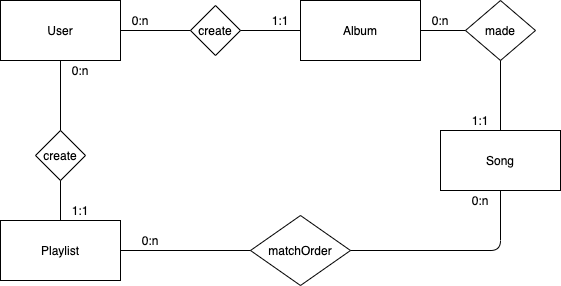

The diagram above was exported from draw.io. Its source (the exported page's mxGraphModel, read from the mxfile embedded in the PNG):
<mxGraphModel dx="1186" dy="619" grid="1" gridSize="10" guides="1" tooltips="1" connect="1" arrows="1" fold="1" page="1" pageScale="1" pageWidth="827" pageHeight="1169" math="0" shadow="0">
  <root>
    <mxCell id="WIyWlLk6GJQsqaUBKTNV-0" />
    <mxCell id="WIyWlLk6GJQsqaUBKTNV-1" parent="WIyWlLk6GJQsqaUBKTNV-0" />
    <mxCell id="muPts4kjnFuCB5XF78st-3" value="Playlist" style="rounded=0;whiteSpace=wrap;html=1;" parent="WIyWlLk6GJQsqaUBKTNV-1" vertex="1">
      <mxGeometry x="80" y="340" width="120" height="60" as="geometry" />
    </mxCell>
    <mxCell id="muPts4kjnFuCB5XF78st-5" value="Song" style="rounded=0;whiteSpace=wrap;html=1;" parent="WIyWlLk6GJQsqaUBKTNV-1" vertex="1">
      <mxGeometry x="520" y="250" width="120" height="60" as="geometry" />
    </mxCell>
    <mxCell id="muPts4kjnFuCB5XF78st-6" value="Album" style="rounded=0;whiteSpace=wrap;html=1;" parent="WIyWlLk6GJQsqaUBKTNV-1" vertex="1">
      <mxGeometry x="380" y="120" width="120" height="60" as="geometry" />
    </mxCell>
    <mxCell id="muPts4kjnFuCB5XF78st-7" value="User" style="rounded=0;whiteSpace=wrap;html=1;" parent="WIyWlLk6GJQsqaUBKTNV-1" vertex="1">
      <mxGeometry x="80" y="120" width="120" height="60" as="geometry" />
    </mxCell>
    <mxCell id="muPts4kjnFuCB5XF78st-9" value="create" style="rhombus;whiteSpace=wrap;html=1;" parent="WIyWlLk6GJQsqaUBKTNV-1" vertex="1">
      <mxGeometry x="270" y="125" width="50" height="50" as="geometry" />
    </mxCell>
    <mxCell id="muPts4kjnFuCB5XF78st-12" value="" style="endArrow=none;html=1;entryX=0;entryY=0.5;entryDx=0;entryDy=0;exitX=1;exitY=0.5;exitDx=0;exitDy=0;" parent="WIyWlLk6GJQsqaUBKTNV-1" source="muPts4kjnFuCB5XF78st-7" target="muPts4kjnFuCB5XF78st-9" edge="1">
      <mxGeometry width="50" height="50" relative="1" as="geometry">
        <mxPoint x="390" y="280" as="sourcePoint" />
        <mxPoint x="440" y="230" as="targetPoint" />
      </mxGeometry>
    </mxCell>
    <mxCell id="muPts4kjnFuCB5XF78st-13" value="" style="endArrow=none;html=1;entryX=0;entryY=0.5;entryDx=0;entryDy=0;" parent="WIyWlLk6GJQsqaUBKTNV-1" source="muPts4kjnFuCB5XF78st-9" target="muPts4kjnFuCB5XF78st-6" edge="1">
      <mxGeometry width="50" height="50" relative="1" as="geometry">
        <mxPoint x="340" y="190" as="sourcePoint" />
        <mxPoint x="390" y="140" as="targetPoint" />
      </mxGeometry>
    </mxCell>
    <mxCell id="muPts4kjnFuCB5XF78st-14" value="made" style="rhombus;whiteSpace=wrap;html=1;" parent="WIyWlLk6GJQsqaUBKTNV-1" vertex="1">
      <mxGeometry x="545" y="120" width="70" height="60" as="geometry" />
    </mxCell>
    <mxCell id="muPts4kjnFuCB5XF78st-15" value="" style="endArrow=none;html=1;exitX=1;exitY=0.5;exitDx=0;exitDy=0;entryX=0;entryY=0.5;entryDx=0;entryDy=0;" parent="WIyWlLk6GJQsqaUBKTNV-1" source="muPts4kjnFuCB5XF78st-6" target="muPts4kjnFuCB5XF78st-14" edge="1">
      <mxGeometry width="50" height="50" relative="1" as="geometry">
        <mxPoint x="390" y="280" as="sourcePoint" />
        <mxPoint x="440" y="230" as="targetPoint" />
      </mxGeometry>
    </mxCell>
    <mxCell id="muPts4kjnFuCB5XF78st-16" value="" style="endArrow=none;html=1;exitX=0.5;exitY=1;exitDx=0;exitDy=0;entryX=0.5;entryY=0;entryDx=0;entryDy=0;" parent="WIyWlLk6GJQsqaUBKTNV-1" source="muPts4kjnFuCB5XF78st-14" target="muPts4kjnFuCB5XF78st-5" edge="1">
      <mxGeometry width="50" height="50" relative="1" as="geometry">
        <mxPoint x="590" y="210" as="sourcePoint" />
        <mxPoint x="640" y="160" as="targetPoint" />
      </mxGeometry>
    </mxCell>
    <mxCell id="muPts4kjnFuCB5XF78st-18" value="create" style="rhombus;whiteSpace=wrap;html=1;" parent="WIyWlLk6GJQsqaUBKTNV-1" vertex="1">
      <mxGeometry x="115" y="250" width="50" height="50" as="geometry" />
    </mxCell>
    <mxCell id="muPts4kjnFuCB5XF78st-20" value="matchOrder" style="rhombus;whiteSpace=wrap;html=1;" parent="WIyWlLk6GJQsqaUBKTNV-1" vertex="1">
      <mxGeometry x="330" y="335" width="100" height="70" as="geometry" />
    </mxCell>
    <mxCell id="muPts4kjnFuCB5XF78st-22" value="" style="endArrow=none;html=1;exitX=1;exitY=0.5;exitDx=0;exitDy=0;" parent="WIyWlLk6GJQsqaUBKTNV-1" source="muPts4kjnFuCB5XF78st-3" target="muPts4kjnFuCB5XF78st-20" edge="1">
      <mxGeometry width="50" height="50" relative="1" as="geometry">
        <mxPoint x="220" y="420" as="sourcePoint" />
        <mxPoint x="250" y="370" as="targetPoint" />
      </mxGeometry>
    </mxCell>
    <mxCell id="muPts4kjnFuCB5XF78st-24" value="" style="endArrow=none;html=1;exitX=0.5;exitY=0;exitDx=0;exitDy=0;entryX=0.5;entryY=1;entryDx=0;entryDy=0;" parent="WIyWlLk6GJQsqaUBKTNV-1" source="muPts4kjnFuCB5XF78st-18" target="muPts4kjnFuCB5XF78st-7" edge="1">
      <mxGeometry width="50" height="50" relative="1" as="geometry">
        <mxPoint x="90" y="280" as="sourcePoint" />
        <mxPoint x="140" y="230" as="targetPoint" />
      </mxGeometry>
    </mxCell>
    <mxCell id="muPts4kjnFuCB5XF78st-25" value="" style="endArrow=none;html=1;entryX=0.5;entryY=1;entryDx=0;entryDy=0;exitX=0.5;exitY=0;exitDx=0;exitDy=0;" parent="WIyWlLk6GJQsqaUBKTNV-1" source="muPts4kjnFuCB5XF78st-3" target="muPts4kjnFuCB5XF78st-18" edge="1">
      <mxGeometry width="50" height="50" relative="1" as="geometry">
        <mxPoint x="110" y="370" as="sourcePoint" />
        <mxPoint x="160" y="320" as="targetPoint" />
      </mxGeometry>
    </mxCell>
    <mxCell id="muPts4kjnFuCB5XF78st-27" value="" style="endArrow=none;html=1;exitX=1;exitY=0.5;exitDx=0;exitDy=0;entryX=0.5;entryY=1;entryDx=0;entryDy=0;" parent="WIyWlLk6GJQsqaUBKTNV-1" source="muPts4kjnFuCB5XF78st-20" target="muPts4kjnFuCB5XF78st-5" edge="1">
      <mxGeometry width="50" height="50" relative="1" as="geometry">
        <mxPoint x="580" y="350" as="sourcePoint" />
        <mxPoint x="660" y="330" as="targetPoint" />
        <Array as="points">
          <mxPoint x="580" y="370" />
        </Array>
      </mxGeometry>
    </mxCell>
    <mxCell id="muPts4kjnFuCB5XF78st-28" value="0:n" style="text;html=1;strokeColor=none;fillColor=none;align=center;verticalAlign=middle;whiteSpace=wrap;rounded=0;" parent="WIyWlLk6GJQsqaUBKTNV-1" vertex="1">
      <mxGeometry x="210" y="350" width="40" height="20" as="geometry" />
    </mxCell>
    <mxCell id="muPts4kjnFuCB5XF78st-29" value="0:n" style="text;html=1;strokeColor=none;fillColor=none;align=center;verticalAlign=middle;whiteSpace=wrap;rounded=0;" parent="WIyWlLk6GJQsqaUBKTNV-1" vertex="1">
      <mxGeometry x="540" y="310" width="40" height="20" as="geometry" />
    </mxCell>
    <mxCell id="muPts4kjnFuCB5XF78st-30" value="0:n" style="text;html=1;strokeColor=none;fillColor=none;align=center;verticalAlign=middle;whiteSpace=wrap;rounded=0;" parent="WIyWlLk6GJQsqaUBKTNV-1" vertex="1">
      <mxGeometry x="200" y="130" width="40" height="20" as="geometry" />
    </mxCell>
    <mxCell id="muPts4kjnFuCB5XF78st-31" value="0:n" style="text;html=1;strokeColor=none;fillColor=none;align=center;verticalAlign=middle;whiteSpace=wrap;rounded=0;" parent="WIyWlLk6GJQsqaUBKTNV-1" vertex="1">
      <mxGeometry x="140" y="180" width="40" height="20" as="geometry" />
    </mxCell>
    <mxCell id="muPts4kjnFuCB5XF78st-32" value="1:1" style="text;html=1;strokeColor=none;fillColor=none;align=center;verticalAlign=middle;whiteSpace=wrap;rounded=0;" parent="WIyWlLk6GJQsqaUBKTNV-1" vertex="1">
      <mxGeometry x="340" y="130" width="40" height="20" as="geometry" />
    </mxCell>
    <mxCell id="muPts4kjnFuCB5XF78st-33" value="0:n" style="text;html=1;strokeColor=none;fillColor=none;align=center;verticalAlign=middle;whiteSpace=wrap;rounded=0;" parent="WIyWlLk6GJQsqaUBKTNV-1" vertex="1">
      <mxGeometry x="500" y="130" width="40" height="20" as="geometry" />
    </mxCell>
    <mxCell id="muPts4kjnFuCB5XF78st-35" value="1:1" style="text;html=1;strokeColor=none;fillColor=none;align=center;verticalAlign=middle;whiteSpace=wrap;rounded=0;" parent="WIyWlLk6GJQsqaUBKTNV-1" vertex="1">
      <mxGeometry x="540" y="230" width="40" height="20" as="geometry" />
    </mxCell>
    <mxCell id="muPts4kjnFuCB5XF78st-36" value="1:1" style="text;html=1;strokeColor=none;fillColor=none;align=center;verticalAlign=middle;whiteSpace=wrap;rounded=0;" parent="WIyWlLk6GJQsqaUBKTNV-1" vertex="1">
      <mxGeometry x="140" y="320" width="40" height="20" as="geometry" />
    </mxCell>
  </root>
</mxGraphModel>